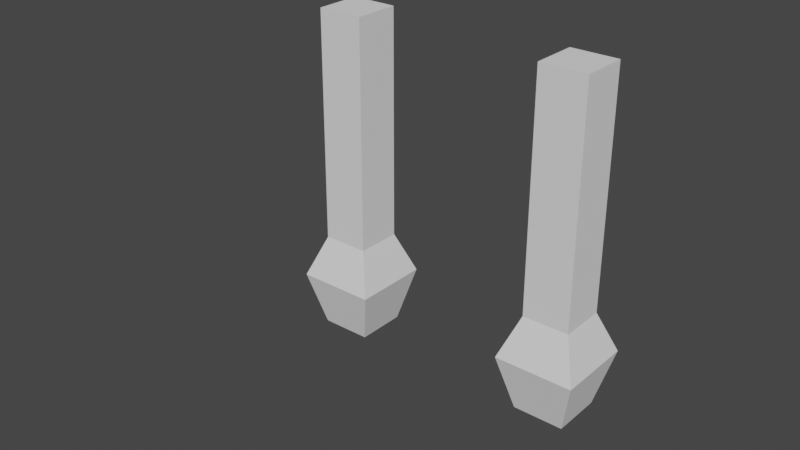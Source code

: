 # Source: WHY.blend  (saved by Blender 2.93.21; exported with 4.5.12 LTS)
import bpy
from mathutils import Matrix  # noqa: F401  (used for matrix-valued properties, if any)

bpy.ops.wm.read_factory_settings(use_empty=True)
scene = bpy.context.scene
scene.name = 'Scene'

# ---- collections
col_collection = bpy.data.collections.new('Collection'); scene.collection.children.link(col_collection)

# ---- world
world_world = bpy.data.worlds.new('World'); scene.world = world_world
world_world.use_nodes = True; world_world.node_tree.nodes.clear()
_N = world_world.node_tree.nodes; _L = world_world.node_tree.links
n0 = _N.new('ShaderNodeOutputWorld'); n0.name = 'World Output'; n0.location = (300, 300)
n1 = _N.new('ShaderNodeBackground'); n1.name = 'Background'; n1.location = (10, 300)
n1.inputs[0].default_value = (0.05088, 0.05088, 0.05088, 1.0)
_L.new(n1.outputs[0], n0.inputs[0])
n0.is_active_output = True
world_world.color = (0.05088, 0.05088, 0.05088)
world_world.use_sun_shadow = False
world_world.sun_shadow_jitter_overblur = 0.0

# ---- meshes
me_cube_001 = bpy.data.meshes.new('Cube.001')
me_cube_001.from_pydata([(-1.0, -1.0, 2.31), (-1.0, -1.0, 3.81), (-1.0, 1.0, 2.31), (-1.0, 1.0, 3.81), (1.0, -1.0, 2.31), (1.0, -1.0, 3.81), (1.0, 1.0, 2.31), (1.0, 1.0, 3.81), (-1.0, 1.0, -0.4426), (-1.0, -1.0, -0.4426), (1.0, 1.0, -0.4426), (1.0, -1.0, -0.4426), (-1.0, 1.0, -2.727), (-1.0, -1.0, -2.727), (1.0, 1.0, -2.727), (1.0, -1.0, -2.727), (-1.693, 1.693, -4.51), (-1.693, -1.693, -4.51), (1.693, 1.693, -4.51), (1.693, -1.693, -4.51), (-1.089, 1.089, -6.9), (-1.089, -1.089, -6.9), (1.089, 1.089, -6.9), (1.089, -1.089, -6.9), (1.0, 1.0, 1.184), (-1.0, 1.0, 1.184), (-1.0, -1.0, 1.184), (1.0, -1.0, 1.184), (-1.0, -1.0, 7.277), (-1.0, 1.0, 7.277), (1.0, 1.0, 7.277), (1.0, -1.0, 7.277), (-11.0, -1.0, 2.31), (-11.0, -1.0, 3.81), (-11.0, 1.0, 2.31), (-11.0, 1.0, 3.81), (-9.0, -1.0, 2.31), (-9.0, -1.0, 3.81), (-9.0, 1.0, 2.31), (-9.0, 1.0, 3.81), (-11.0, 1.0, -0.4426), (-11.0, -1.0, -0.4426), (-9.0, 1.0, -0.4426), (-9.0, -1.0, -0.4426), (-11.0, 1.0, -2.727), (-11.0, -1.0, -2.727), (-9.0, 1.0, -2.727), (-9.0, -1.0, -2.727), (-11.69, 1.693, -4.51), (-11.69, -1.693, -4.51), (-8.307, 1.693, -4.51), (-8.307, -1.693, -4.51), (-11.09, 1.089, -6.9), (-11.09, -1.089, -6.9), (-8.911, 1.089, -6.9), (-8.911, -1.089, -6.9), (-9.0, 1.0, 1.184), (-11.0, 1.0, 1.184), (-11.0, -1.0, 1.184), (-9.0, -1.0, 1.184), (-11.0, -1.0, 7.277), (-11.0, 1.0, 7.277), (-9.0, 1.0, 7.277), (-9.0, -1.0, 7.277)], [], [(0, 1, 3, 2), (2, 3, 7, 6), (6, 7, 5, 4), (4, 5, 1, 0), (25, 24, 10, 8), (1, 5, 31, 28), (11, 9, 13, 15), (26, 25, 8, 9), (24, 27, 11, 10), (27, 26, 9, 11), (14, 15, 19, 18), (8, 10, 14, 12), (10, 11, 15, 14), (9, 8, 12, 13), (19, 17, 21, 23), (13, 12, 16, 17), (15, 13, 17, 19), (12, 14, 18, 16), (20, 22, 23, 21), (16, 18, 22, 20), (18, 19, 23, 22), (17, 16, 20, 21), (4, 0, 26, 27), (6, 4, 27, 24), (0, 2, 25, 26), (2, 6, 24, 25), (30, 29, 28, 31), (7, 3, 29, 30), (5, 7, 30, 31), (3, 1, 28, 29), (32, 33, 35, 34), (34, 35, 39, 38), (38, 39, 37, 36), (36, 37, 33, 32), (57, 56, 42, 40), (33, 37, 63, 60), (43, 41, 45, 47), (58, 57, 40, 41), (56, 59, 43, 42), (59, 58, 41, 43), (46, 47, 51, 50), (40, 42, 46, 44), (42, 43, 47, 46), (41, 40, 44, 45), (51, 49, 53, 55), (45, 44, 48, 49), (47, 45, 49, 51), (44, 46, 50, 48), (52, 54, 55, 53), (48, 50, 54, 52), (50, 51, 55, 54), (49, 48, 52, 53), (36, 32, 58, 59), (38, 36, 59, 56), (32, 34, 57, 58), (34, 38, 56, 57), (62, 61, 60, 63), (39, 35, 61, 62), (37, 39, 62, 63), (35, 33, 60, 61)])
_uv = me_cube_001.uv_layers.new(name='UVMap')
_uv.uv.foreach_set('vector', [0.375, 0.0, 0.625, 0.0, 0.625, 0.25, 0.375, 0.25, 0.375, 0.25, 0.625, 0.25, 0.625, 0.5, 0.375, 0.5, 0.375, 0.5, 0.625, 0.5, 0.625, 0.75, 0.375, 0.75, 0.375, 0.75, 0.625, 0.75, 0.625, 1.0, 0.375, 1.0, 0.375, 0.25, 0.375, 0.5, 0.375, 0.5, 0.375, 0.25, 0.625, 1.0, 0.625, 0.75, 0.625, 0.75, 0.625, 1.0, 0.375, 0.75, 0.375, 1.0, 0.375, 1.0, 0.375, 0.75, 0.375, 0.0, 0.375, 0.25, 0.375, 0.25, 0.375, 0.0, 0.375, 0.5, 0.375, 0.75, 0.375, 0.75, 0.375, 0.5, 0.375, 0.75, 0.375, 1.0, 0.375, 1.0, 0.375, 0.75, 0.375, 0.5, 0.375, 0.75, 0.375, 0.75, 0.375, 0.5, 0.375, 0.25, 0.375, 0.5, 0.375, 0.5, 0.375, 0.25, 0.375, 0.5, 0.375, 0.75, 0.375, 0.75, 0.375, 0.5, 0.375, 0.0, 0.375, 0.25, 0.375, 0.25, 0.375, 0.0, 0.375, 0.75, 0.375, 1.0, 0.375, 1.0, 0.375, 0.75, 0.375, 0.0, 0.375, 0.25, 0.375, 0.25, 0.375, 0.0, 0.375, 0.75, 0.375, 1.0, 0.375, 1.0, 0.375, 0.75, 0.375, 0.25, 0.375, 0.5, 0.375, 0.5, 0.375, 0.25, 0.125, 0.5, 0.375, 0.5, 0.375, 0.75, 0.125, 0.75, 0.375, 0.25, 0.375, 0.5, 0.375, 0.5, 0.375, 0.25, 0.375, 0.5, 0.375, 0.75, 0.375, 0.75, 0.375, 0.5, 0.375, 0.0, 0.375, 0.25, 0.375, 0.25, 0.375, 0.0, 0.375, 0.75, 0.375, 1.0, 0.375, 1.0, 0.375, 0.75, 0.375, 0.5, 0.375, 0.75, 0.375, 0.75, 0.375, 0.5, 0.375, 0.0, 0.375, 0.25, 0.375, 0.25, 0.375, 0.0, 0.375, 0.25, 0.375, 0.5, 0.375, 0.5, 0.375, 0.25, 0.625, 0.5, 0.875, 0.5, 0.875, 0.75, 0.625, 0.75, 0.625, 0.5, 0.625, 0.25, 0.625, 0.25, 0.625, 0.5, 0.625, 0.75, 0.625, 0.5, 0.625, 0.5, 0.625, 0.75, 0.625, 0.25, 0.625, 0.0, 0.625, 0.0, 0.625, 0.25, 0.375, 0.0, 0.625, 0.0, 0.625, 0.25, 0.375, 0.25, 0.375, 0.25, 0.625, 0.25, 0.625, 0.5, 0.375, 0.5, 0.375, 0.5, 0.625, 0.5, 0.625, 0.75, 0.375, 0.75, 0.375, 0.75, 0.625, 0.75, 0.625, 1.0, 0.375, 1.0, 0.375, 0.25, 0.375, 0.5, 0.375, 0.5, 0.375, 0.25, 0.625, 1.0, 0.625, 0.75, 0.625, 0.75, 0.625, 1.0, 0.375, 0.75, 0.375, 1.0, 0.375, 1.0, 0.375, 0.75, 0.375, 0.0, 0.375, 0.25, 0.375, 0.25, 0.375, 0.0, 0.375, 0.5, 0.375, 0.75, 0.375, 0.75, 0.375, 0.5, 0.375, 0.75, 0.375, 1.0, 0.375, 1.0, 0.375, 0.75, 0.375, 0.5, 0.375, 0.75, 0.375, 0.75, 0.375, 0.5, 0.375, 0.25, 0.375, 0.5, 0.375, 0.5, 0.375, 0.25, 0.375, 0.5, 0.375, 0.75, 0.375, 0.75, 0.375, 0.5, 0.375, 0.0, 0.375, 0.25, 0.375, 0.25, 0.375, 0.0, 0.375, 0.75, 0.375, 1.0, 0.375, 1.0, 0.375, 0.75, 0.375, 0.0, 0.375, 0.25, 0.375, 0.25, 0.375, 0.0, 0.375, 0.75, 0.375, 1.0, 0.375, 1.0, 0.375, 0.75, 0.375, 0.25, 0.375, 0.5, 0.375, 0.5, 0.375, 0.25, 0.125, 0.5, 0.375, 0.5, 0.375, 0.75, 0.125, 0.75, 0.375, 0.25, 0.375, 0.5, 0.375, 0.5, 0.375, 0.25, 0.375, 0.5, 0.375, 0.75, 0.375, 0.75, 0.375, 0.5, 0.375, 0.0, 0.375, 0.25, 0.375, 0.25, 0.375, 0.0, 0.375, 0.75, 0.375, 1.0, 0.375, 1.0, 0.375, 0.75, 0.375, 0.5, 0.375, 0.75, 0.375, 0.75, 0.375, 0.5, 0.375, 0.0, 0.375, 0.25, 0.375, 0.25, 0.375, 0.0, 0.375, 0.25, 0.375, 0.5, 0.375, 0.5, 0.375, 0.25, 0.625, 0.5, 0.875, 0.5, 0.875, 0.75, 0.625, 0.75, 0.625, 0.5, 0.625, 0.25, 0.625, 0.25, 0.625, 0.5, 0.625, 0.75, 0.625, 0.5, 0.625, 0.5, 0.625, 0.75, 0.625, 0.25, 0.625, 0.0, 0.625, 0.0, 0.625, 0.25])
me_cube_001.use_remesh_fix_poles = True
me_cube_001.use_remesh_preserve_attributes = False
me_cube_001.update()
arm_armature = bpy.data.armatures.new('Armature')  # bones are not reproduced

# ---- objects
ob_cube = bpy.data.objects.new('Cube', me_cube_001)
ob_armature = bpy.data.objects.new('Armature', arm_armature)

# ---- transforms, parenting, visibility, modifiers, constraints
ob_cube.parent = ob_armature
ob_cube.matrix_parent_inverse = Matrix(((-1.0, 0.0, 8.742e-08, -1.748e-07), (0.0, 1.0, 0.0, -0.0), (-8.742e-08, -0.0, -1.0, 2.0), (-0.0, -0.0, -0.0, 1.0)))
ob_cube.location = (1.0, 0.0, 0.0)
ob_cube.scale = (0.2, 0.2, 0.2)
_vg = ob_cube.vertex_groups.new(name='Root')
_vg = ob_cube.vertex_groups.new(name='rightarm1')
for _i, _w in zip([37, 60, 61, 62, 63], [0.01707, 0.1097, 0.004307, 0.1097, 0.758]): _vg.add([_i], _w, 'REPLACE')
_vg = ob_cube.vertex_groups.new(name='rightarm2')
for _i, _w in zip([32, 33, 34, 35, 36, 37, 38, 39, 56, 57, 58, 59, 60, 61, 62, 63], [0.8135, 0.9702, 0.8145, 0.9756, 0.81, 0.9447, 0.8135, 0.9702, 0.1727, 0.1729, 0.1727, 0.1721, 0.8886, 0.9713, 0.8886, 0.2406]): _vg.add([_i], _w, 'REPLACE')
_vg = ob_cube.vertex_groups.new(name='rightarm3')
for _i, _w in zip([32, 34, 36, 38, 40, 41, 42, 43, 44, 45, 46, 47, 56, 57, 58, 59], [0.1821, 0.1821, 0.1821, 0.1821, 0.8949, 0.8949, 0.8949, 0.8949, 0.0677, 0.0677, 0.0677, 0.0677, 0.8142, 0.8142, 0.8142, 0.8142]): _vg.add([_i], _w, 'REPLACE')
_vg = ob_cube.vertex_groups.new(name='rightarm4')
for _i, _w in zip([40, 41, 42, 43, 44, 45, 46, 47, 48, 49, 50, 51, 52, 53, 54, 55], [0.08356, 0.08356, 0.08356, 0.08356, 0.9307, 0.9307, 0.9307, 0.9307, 0.9846, 0.9846, 0.9846, 0.9846, 0.9947, 0.9946, 0.9946, 0.9947]): _vg.add([_i], _w, 'REPLACE')
_vg = ob_cube.vertex_groups.new(name='leftarm1')
_vg = ob_cube.vertex_groups.new(name='leftarm2')
for _i, _w in zip([0, 1, 2, 3, 4, 5, 6, 7, 24, 25, 26, 27, 28, 29, 30, 31], [0.8151, 0.9782, 0.8151, 0.9782, 0.8151, 0.9782, 0.8151, 0.9782, 0.1731, 0.1731, 0.1731, 0.1731, 0.9983, 0.9984, 0.9983, 0.9984]): _vg.add([_i], _w, 'REPLACE')
_vg = ob_cube.vertex_groups.new(name='leftarm3')
for _i, _w in zip([0, 2, 4, 6, 8, 9, 10, 11, 12, 13, 14, 15, 24, 25, 26, 27], [0.1821, 0.1821, 0.1821, 0.1821, 0.8949, 0.8949, 0.8949, 0.8949, 0.0677, 0.0677, 0.0677, 0.0677, 0.8142, 0.8142, 0.8142, 0.8142]): _vg.add([_i], _w, 'REPLACE')
_vg = ob_cube.vertex_groups.new(name='leftarm4')
for _i, _w in zip([8, 9, 10, 11, 12, 13, 14, 15, 16, 17, 18, 19, 20, 21, 22, 23], [0.08356, 0.08356, 0.08356, 0.08356, 0.9307, 0.9307, 0.9307, 0.9307, 0.9846, 0.9846, 0.9846, 0.9846, 0.9947, 0.9946, 0.9946, 0.9947]): _vg.add([_i], _w, 'REPLACE')
_m = ob_cube.modifiers.new('Armature', 'ARMATURE')
_m.object = ob_armature
ob_armature.location = (0.0, 0.0, 2.0)
ob_armature.rotation_euler = (-0.0, 3.142, -0.0)

# ---- collection membership
col_collection.objects.link(ob_cube)
col_collection.objects.link(ob_armature)

# ---- scene / render settings (as saved in the file)
scene.frame_start = 1; scene.frame_end = 250; scene.frame_set(0)
scene.render.engine = 'BLENDER_EEVEE_NEXT'
scene.cycles.use_denoising = False
scene.cycles.samples = 128
scene.cycles.sampling_pattern = 'TABULATED_SOBOL'
scene.cycles.use_adaptive_sampling = False
scene.cycles.use_light_tree = False
scene.view_settings.view_transform = 'Filmic'
bpy.context.view_layer.update()

# ---- added for rendering (the .blend has no active camera and no usable light): camera, sun
cam_auto = bpy.data.cameras.new('AutoCamera')
cam_auto.lens = 50.0
cam_auto.sensor_width = 36.0
cam_auto.clip_end = 1000.0
ob_auto_camera = bpy.data.objects.new('AutoCamera', cam_auto)
scene.collection.objects.link(ob_auto_camera)
ob_auto_camera.location = (4.65003, -6.26164, 3.8722)
ob_auto_camera.rotation_euler = (1.09748, -7.21219e-08, 0.694738)
scene.camera = ob_auto_camera
light_auto_sun = bpy.data.lights.new('AutoSun', 'SUN')
light_auto_sun.energy = 3.0
light_auto_sun.angle = 0.0523599
ob_auto_sun = bpy.data.objects.new('AutoSun', light_auto_sun)
scene.collection.objects.link(ob_auto_sun)
ob_auto_sun.rotation_euler = (0.872665, 0.174533, 0.523599)
bpy.context.view_layer.update()
